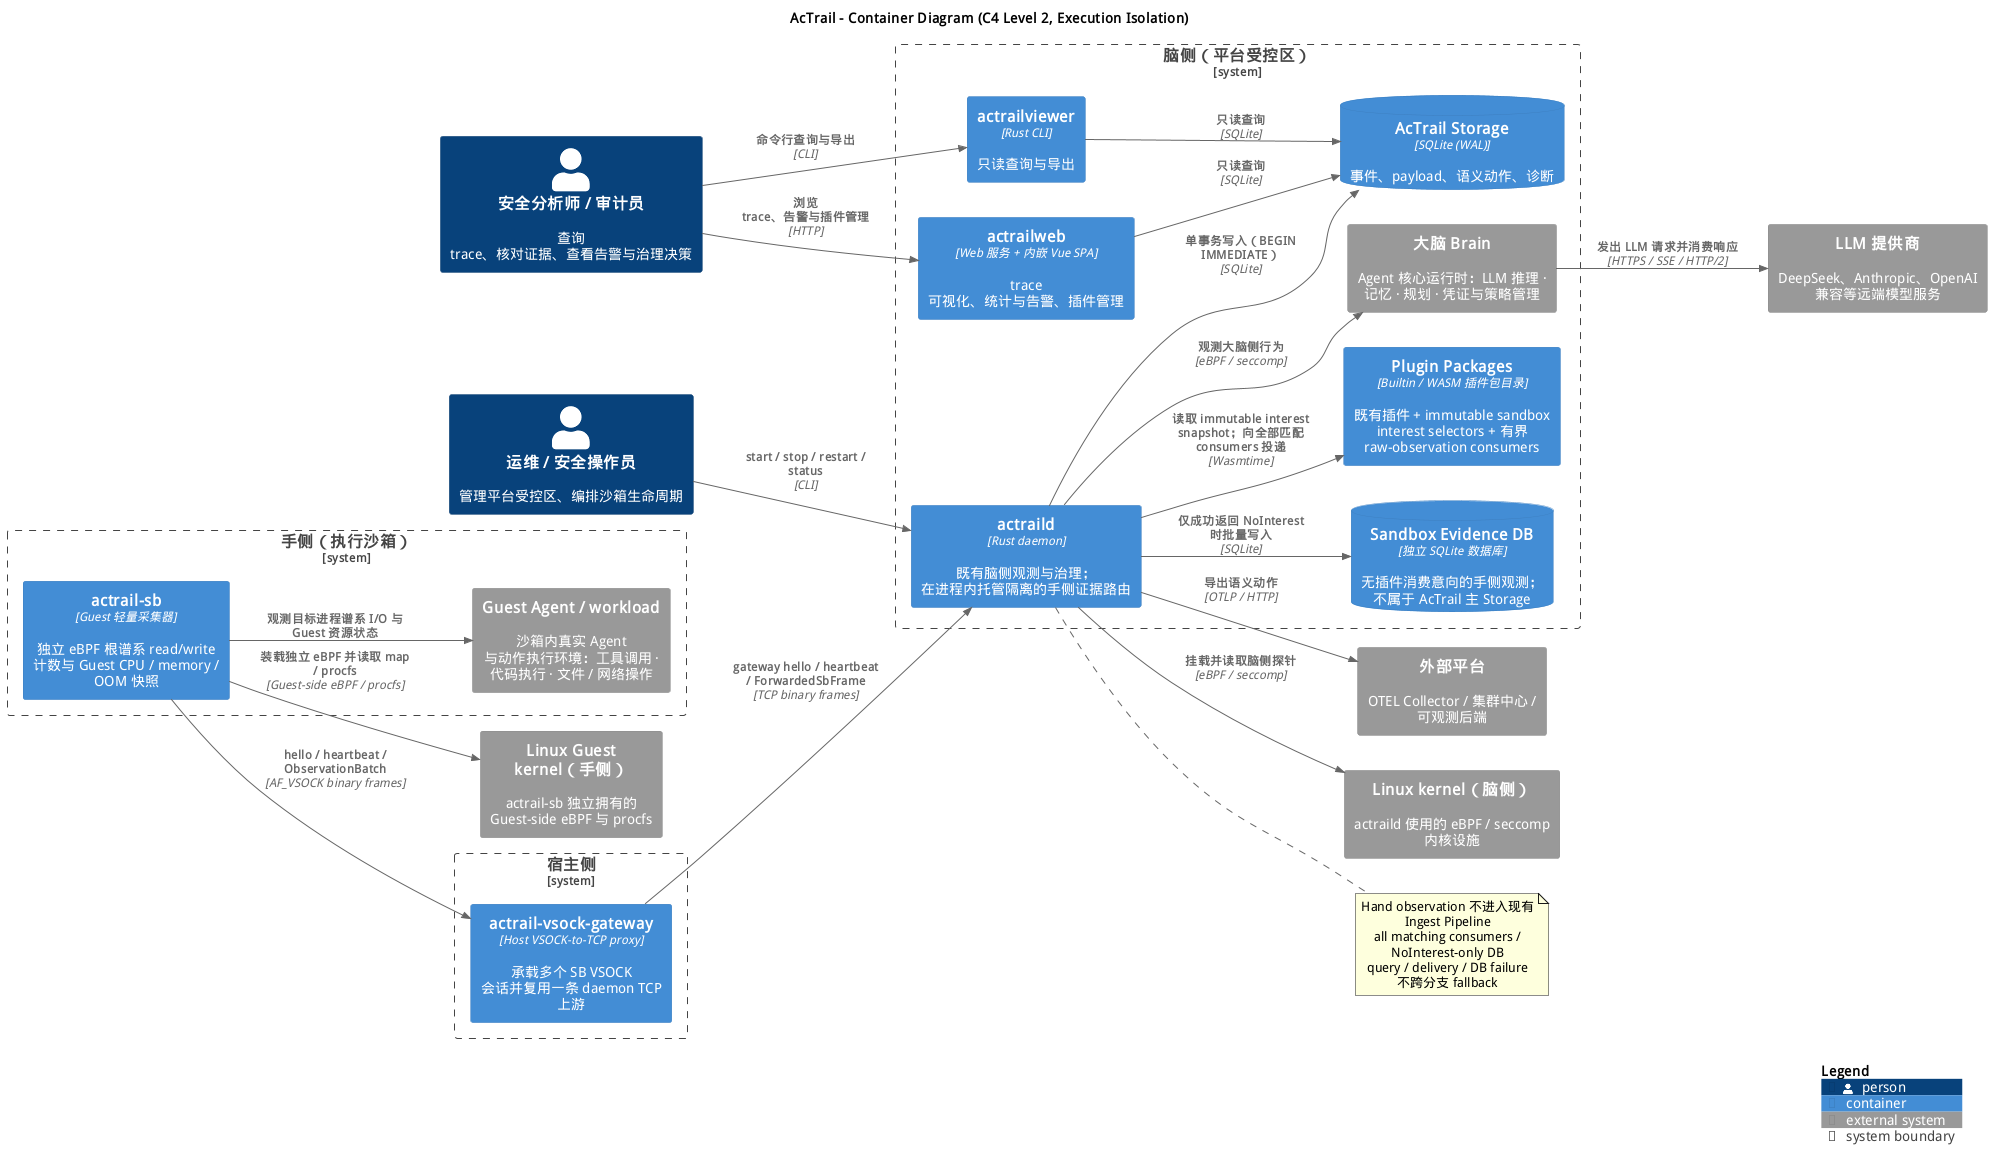

The diagram above was rendered by PlantUML. Its source (embedded in the PNG):
@startuml
!include <C4/C4_Container>

skinparam defaultFontName "WenQuanYi Micro Hei"

title AcTrail - Container Diagram (C4 Level 2, Execution Isolation)

LAYOUT_LEFT_RIGHT()

Person(Operator, "运维 / 安全操作员", "管理平台受控区、编排沙箱生命周期")
Person(Analyst, "安全分析师 / 审计员", "查询 trace、核对证据、查看告警与治理决策")

System_Ext(LlmProvider, "LLM 提供商", "DeepSeek、Anthropic、OpenAI 兼容等远端模型服务")
System_Ext(Platform, "外部平台", "OTEL Collector / 集群中心 / 可观测后端")
System_Ext(BrainKernel, "Linux kernel（脑侧）", "actraild 使用的 eBPF / seccomp 内核设施")
System_Ext(GuestKernel, "Linux Guest kernel（手侧）", "actrail-sb 独立拥有的 Guest-side eBPF 与 procfs")

System_Boundary(brain_side, "脑侧（平台受控区）") {

    System_Ext(Brain, "大脑 Brain", "Agent 核心运行时：LLM 推理 · 记忆 · 规划 · 凭证与策略管理")

    Container(Daemon, "actraild", "Rust daemon", "既有脑侧观测与治理；在进程内托管隔离的手侧证据路由")

    ContainerDb(Storage, "AcTrail Storage", "SQLite (WAL)", "事件、payload、语义动作、诊断")

    ContainerDb(SandboxEvidenceDb, "Sandbox Evidence DB", "独立 SQLite 数据库", "无插件消费意向的手侧观测；不属于 AcTrail 主 Storage")

    Container(Web, "actrailweb", "Web 服务 + 内嵌 Vue SPA", "trace 可视化、统计与告警、插件管理")

    Container(Viewer, "actrailviewer", "Rust CLI", "只读查询与导出")

    Container(PluginPkg, "Plugin Packages", "Builtin / WASM 插件包目录", "既有插件 + immutable sandbox interest selectors + 有界 raw-observation consumers")
}

System_Boundary(host_side, "宿主侧") {

    Container(Gateway, "actrail-vsock-gateway", "Host VSOCK-to-TCP proxy", "承载多个 SB VSOCK 会话并复用一条 daemon TCP 上游")
}

System_Boundary(hand_side, "手侧（执行沙箱）") {

    System_Ext(Hand, "Guest Agent / workload", "沙箱内真实 Agent 与动作执行环境：工具调用 · 代码执行 · 文件 / 网络操作")

    Container(Sb, "actrail-sb", "Guest 轻量采集器", "独立 eBPF 根谱系 read/write 计数与 Guest CPU / memory / OOM 快照")
}

Rel(Operator, Daemon, "start / stop / restart / status", "CLI")
Rel(Analyst, Web, "浏览 trace、告警与插件管理", "HTTP")
Rel(Analyst, Viewer, "命令行查询与导出", "CLI")
Rel(Daemon, Brain, "观测大脑侧行为", "eBPF / seccomp")
Rel(Daemon, BrainKernel, "挂载并读取脑侧探针", "eBPF / seccomp")
Rel(Daemon, Storage, "单事务写入（BEGIN IMMEDIATE）", "SQLite")
Rel(Daemon, PluginPkg, "读取 immutable interest snapshot；向全部匹配 consumers 投递", "Wasmtime")
Rel(Web, Storage, "只读查询", "SQLite")
Rel(Viewer, Storage, "只读查询", "SQLite")
Rel(Sb, Hand, "观测目标进程谱系 I/O 与 Guest 资源状态")
Rel(Sb, GuestKernel, "装载独立 eBPF 并读取 map / procfs", "Guest-side eBPF / procfs")
Rel(Sb, Gateway, "hello / heartbeat / ObservationBatch", "AF_VSOCK binary frames")
Rel(Gateway, Daemon, "gateway hello / heartbeat / ForwardedSbFrame", "TCP binary frames")
Rel(Daemon, SandboxEvidenceDb, "仅成功返回 NoInterest 时批量写入", "SQLite")
Rel(Daemon, Platform, "导出语义动作", "OTLP / HTTP")

note right of Daemon
  Hand observation 不进入现有 Ingest Pipeline
  all matching consumers / NoInterest-only DB
  query / delivery / DB failure 不跨分支 fallback
end note

Rel(Brain, LlmProvider, "发出 LLM 请求并消费响应", "HTTPS / SSE / HTTP/2")

SHOW_LEGEND()
@enduml